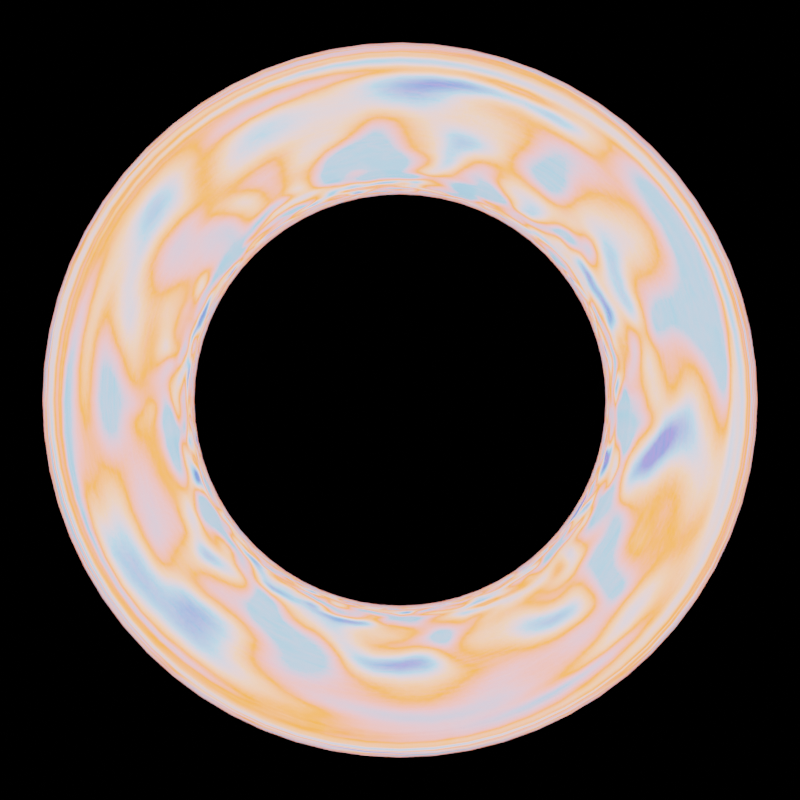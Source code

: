 # Source: shimmer-art.blend  (saved by Blender 5.0.118; exported with 4.5.12 LTS)
import bpy
from mathutils import Matrix  # noqa: F401  (used for matrix-valued properties, if any)

bpy.ops.wm.read_factory_settings(use_empty=True)
scene = bpy.context.scene
scene.name = 'logo_light'

# ---- collections
col_collection_001 = bpy.data.collections.new('Collection.001'); scene.collection.children.link(col_collection_001)

# ---- materials (node trees are filled in below, after node groups)
mat_material = bpy.data.materials.new('Material')
mat_material_003 = bpy.data.materials.new('Material.003')
mat_material_004 = bpy.data.materials.new('Material.004')

# ---- material node trees
mat_material.use_nodes = True; mat_material.node_tree.nodes.clear()
_N = mat_material.node_tree.nodes; _L = mat_material.node_tree.links
n0 = _N.new('ShaderNodeOutputMaterial'); n0.name = 'Material Output'; n0.location = (114, 71)
n1 = _N.new('ShaderNodeValToRGB'); n1.name = 'Color Ramp'; n1.location = (-500, -9)
while len(n1.color_ramp.elements) > 1: n1.color_ramp.elements.remove(n1.color_ramp.elements[-1])
n1.color_ramp.elements[0].position = 0.0; n1.color_ramp.elements[0].color = (0.05212, 0.08539, 0.3739, 1.0)
_e = n1.color_ramp.elements.new(0.2052); _e.color = (0.1532, 0.3158, 0.4912, 1.0)
_e = n1.color_ramp.elements.new(0.4126); _e.color = (0.6255, 0.2735, 0.1613, 1.0)
_e = n1.color_ramp.elements.new(0.625); _e.color = (0.9202, 0.1444, 0.01976, 1.0)
_e = n1.color_ramp.elements.new(1.0); _e.color = (0.1274, 0.2582, 0.402, 1.0)
n2 = _N.new('ShaderNodeEmission'); n2.name = 'Emission'; n2.location = (-68, -25)
n2.inputs[1].default_value = 4.33
n3 = _N.new('ShaderNodeTexNoise'); n3.name = 'Noise Texture'; n3.location = (-951, -173)
n3.width = 145
n3.normalize = False
n3.inputs[2].default_value = -3.32
n3.inputs[3].default_value = 0.3
n3.inputs[4].default_value = 0.08602
n3.inputs[5].default_value = 38.3
n3.inputs[8].default_value = 0.6
n4 = _N.new('ShaderNodeMath'); n4.name = 'Math'; n4.location = (-762, -190)
n4.inputs[1].default_value = 0.61
n5 = _N.new('ShaderNodeMapping'); n5.name = 'Mapping'; n5.location = (-1131, -213)
n6 = _N.new('ShaderNodeNewGeometry'); n6.name = 'Geometry'; n6.location = (-1346, -285)
_L.new(n1.outputs[0], n2.inputs[0])
_L.new(n2.outputs[0], n0.inputs[0])
_L.new(n4.outputs[0], n1.inputs[0])
_L.new(n3.outputs[0], n4.inputs[0])
_L.new(n5.outputs[0], n3.inputs[0])
_L.new(n6.outputs[0], n5.inputs[0])
n0.is_active_output = True
mat_material_003.use_nodes = True; mat_material_003.node_tree.nodes.clear()
_N = mat_material_003.node_tree.nodes; _L = mat_material_003.node_tree.links
n0 = _N.new('ShaderNodeOutputMaterial'); n0.name = 'Material Output'; n0.location = (200, 100)
n0.is_active_output = True
mat_material_004.use_nodes = True; mat_material_004.node_tree.nodes.clear()
_N = mat_material_004.node_tree.nodes; _L = mat_material_004.node_tree.links
n0 = _N.new('ShaderNodeOutputMaterial'); n0.name = 'Material Output'; n0.location = (200, 100)
n1 = _N.new('ShaderNodeBsdfGlass'); n1.name = 'Glass BSDF'; n1.location = (-127, 29)
_L.new(n1.outputs[0], n0.inputs[0])
n0.is_active_output = True

# ---- cameras
cam_camera_001 = bpy.data.cameras.new('Camera.001')
cam_camera_001.type = 'ORTHO'
cam_camera_001.ortho_scale = 2.0

# ---- meshes
me_plane_001 = bpy.data.meshes.new('Plane.001')
me_plane_001.from_pydata([(-74.58, -74.58, 0.0), (74.58, -74.58, 0.0), (-74.58, 74.58, 0.0), (74.58, 74.58, 0.0)], [], [(0, 1, 3, 2)])
_uv = me_plane_001.uv_layers.new(name='UVMap')
_uv.uv.foreach_set('vector', [0.0, 0.0, 1.0, 0.0, 1.0, 1.0, 0.0, 1.0])
me_plane_001.materials.append(mat_material)
me_plane_001.update()
me_plane_003 = bpy.data.meshes.new('Plane.003')
me_plane_003.from_pydata([(-3.21, -3.21, 0.0), (3.21, -3.21, 0.0), (-3.21, 3.21, 0.0), (3.21, 3.21, 0.0)], [], [(0, 1, 3, 2)])
_uv = me_plane_003.uv_layers.new(name='UVMap')
_uv.uv.foreach_set('vector', [0.0, 0.0, 1.0, 0.0, 1.0, 1.0, 0.0, 1.0])
me_plane_003.materials.append(mat_material_003)
me_plane_003.update()
me_supertoroid = bpy.data.meshes.new('SuperToroid')
me_supertoroid.from_pydata([(0.9391, 3.07e-10, -7.11e-10), (0.8756, 3.07e-10, 0.1532), (0.7224, 3.07e-10, 0.2167), (0.5691, 3.07e-10, 0.1532), (0.5057, 3.07e-10, -7.11e-10), (0.5691, 3.07e-10, -0.1532), (0.7224, 3.07e-10, -0.2167), (0.8756, 3.07e-10, -0.1532), (0.8676, 0.3594, -7.11e-10), (0.809, 0.3351, 0.1532), (0.6674, 0.2764, 0.2167), (0.5258, 0.2178, 0.1532), (0.4672, 0.1935, -7.11e-10), (0.5258, 0.2178, -0.1532), (0.6674, 0.2764, -0.2167), (0.809, 0.3351, -0.1532), (0.664, 0.664, -7.11e-10), (0.6192, 0.6192, 0.1532), (0.5108, 0.5108, 0.2167), (0.4024, 0.4024, 0.1532), (0.3576, 0.3576, -7.11e-10), (0.4024, 0.4024, -0.1532), (0.5108, 0.5108, -0.2167), (0.6192, 0.6192, -0.1532), (0.3594, 0.8676, -7.11e-10), (0.3351, 0.809, 0.1532), (0.2764, 0.6674, 0.2167), (0.2178, 0.5258, 0.1532), (0.1935, 0.4672, -7.11e-10), (0.2178, 0.5258, -0.1532), (0.2764, 0.6674, -0.2167), (0.3351, 0.809, -0.1532), (9.049e-10, 0.9391, -7.11e-10), (9.049e-10, 0.8756, 0.1532), (9.049e-10, 0.7224, 0.2167), (9.049e-10, 0.5691, 0.1532), (9.049e-10, 0.5057, -7.11e-10), (9.049e-10, 0.5691, -0.1532), (9.049e-10, 0.7224, -0.2167), (9.049e-10, 0.8756, -0.1532), (-0.3594, 0.8676, -7.11e-10), (-0.3351, 0.809, 0.1532), (-0.2764, 0.6674, 0.2167), (-0.2178, 0.5258, 0.1532), (-0.1935, 0.4672, -7.11e-10), (-0.2178, 0.5258, -0.1532), (-0.2764, 0.6674, -0.2167), (-0.3351, 0.809, -0.1532), (-0.664, 0.664, -7.11e-10), (-0.6192, 0.6192, 0.1532), (-0.5108, 0.5108, 0.2167), (-0.4024, 0.4024, 0.1532), (-0.3576, 0.3576, -7.11e-10), (-0.4024, 0.4024, -0.1532), (-0.5108, 0.5108, -0.2167), (-0.6192, 0.6192, -0.1532), (-0.8676, 0.3594, -7.11e-10), (-0.809, 0.3351, 0.1532), (-0.6674, 0.2764, 0.2167), (-0.5258, 0.2178, 0.1532), (-0.4672, 0.1935, -7.11e-10), (-0.5258, 0.2178, -0.1532), (-0.6674, 0.2764, -0.2167), (-0.809, 0.3351, -0.1532), (-0.9391, 3.07e-10, -7.11e-10), (-0.8756, 3.07e-10, 0.1532), (-0.7224, 3.07e-10, 0.2167), (-0.5691, 3.07e-10, 0.1532), (-0.5057, 3.07e-10, -7.11e-10), (-0.5691, 3.07e-10, -0.1532), (-0.7224, 3.07e-10, -0.2167), (-0.8756, 3.07e-10, -0.1532), (-0.8676, -0.3594, -7.11e-10), (-0.809, -0.3351, 0.1532), (-0.6674, -0.2764, 0.2167), (-0.5258, -0.2178, 0.1532), (-0.4672, -0.1935, -7.11e-10), (-0.5258, -0.2178, -0.1532), (-0.6674, -0.2764, -0.2167), (-0.809, -0.3351, -0.1532), (-0.664, -0.664, -7.11e-10), (-0.6192, -0.6192, 0.1532), (-0.5108, -0.5108, 0.2167), (-0.4024, -0.4024, 0.1532), (-0.3576, -0.3576, -7.11e-10), (-0.4024, -0.4024, -0.1532), (-0.5108, -0.5108, -0.2167), (-0.6192, -0.6192, -0.1532), (-0.3594, -0.8676, -7.11e-10), (-0.3351, -0.809, 0.1532), (-0.2764, -0.6674, 0.2167), (-0.2178, -0.5258, 0.1532), (-0.1935, -0.4672, -7.11e-10), (-0.2178, -0.5258, -0.1532), (-0.2764, -0.6674, -0.2167), (-0.3351, -0.809, -0.1532), (9.049e-10, -0.9391, -7.11e-10), (9.049e-10, -0.8756, 0.1532), (9.049e-10, -0.7224, 0.2167), (9.049e-10, -0.5691, 0.1532), (9.049e-10, -0.5057, -7.11e-10), (9.049e-10, -0.5691, -0.1532), (9.049e-10, -0.7224, -0.2167), (9.049e-10, -0.8756, -0.1532), (0.3594, -0.8676, -7.11e-10), (0.3351, -0.809, 0.1532), (0.2764, -0.6674, 0.2167), (0.2178, -0.5258, 0.1532), (0.1935, -0.4672, -7.11e-10), (0.2178, -0.5258, -0.1532), (0.2764, -0.6674, -0.2167), (0.3351, -0.809, -0.1532), (0.664, -0.664, -7.11e-10), (0.6192, -0.6192, 0.1532), (0.5108, -0.5108, 0.2167), (0.4024, -0.4024, 0.1532), (0.3576, -0.3576, -7.11e-10), (0.4024, -0.4024, -0.1532), (0.5108, -0.5108, -0.2167), (0.6192, -0.6192, -0.1532), (0.8676, -0.3594, -7.11e-10), (0.809, -0.3351, 0.1532), (0.6674, -0.2764, 0.2167), (0.5258, -0.2178, 0.1532), (0.4672, -0.1935, -7.11e-10), (0.5258, -0.2178, -0.1532), (0.6674, -0.2764, -0.2167), (0.809, -0.3351, -0.1532)], [], [(8, 0, 7, 15), (0, 8, 9, 1), (1, 9, 10, 2), (2, 10, 11, 3), (3, 11, 12, 4), (4, 12, 13, 5), (5, 13, 14, 6), (6, 14, 15, 7), (16, 8, 15, 23), (8, 16, 17, 9), (9, 17, 18, 10), (10, 18, 19, 11), (11, 19, 20, 12), (12, 20, 21, 13), (13, 21, 22, 14), (14, 22, 23, 15), (24, 16, 23, 31), (16, 24, 25, 17), (17, 25, 26, 18), (18, 26, 27, 19), (19, 27, 28, 20), (20, 28, 29, 21), (21, 29, 30, 22), (22, 30, 31, 23), (32, 24, 31, 39), (24, 32, 33, 25), (25, 33, 34, 26), (26, 34, 35, 27), (27, 35, 36, 28), (28, 36, 37, 29), (29, 37, 38, 30), (30, 38, 39, 31), (40, 32, 39, 47), (32, 40, 41, 33), (33, 41, 42, 34), (34, 42, 43, 35), (35, 43, 44, 36), (36, 44, 45, 37), (37, 45, 46, 38), (38, 46, 47, 39), (48, 40, 47, 55), (40, 48, 49, 41), (41, 49, 50, 42), (42, 50, 51, 43), (43, 51, 52, 44), (44, 52, 53, 45), (45, 53, 54, 46), (46, 54, 55, 47), (56, 48, 55, 63), (48, 56, 57, 49), (49, 57, 58, 50), (50, 58, 59, 51), (51, 59, 60, 52), (52, 60, 61, 53), (53, 61, 62, 54), (54, 62, 63, 55), (64, 56, 63, 71), (56, 64, 65, 57), (57, 65, 66, 58), (58, 66, 67, 59), (59, 67, 68, 60), (60, 68, 69, 61), (61, 69, 70, 62), (62, 70, 71, 63), (72, 64, 71, 79), (64, 72, 73, 65), (65, 73, 74, 66), (66, 74, 75, 67), (67, 75, 76, 68), (68, 76, 77, 69), (69, 77, 78, 70), (70, 78, 79, 71), (80, 72, 79, 87), (72, 80, 81, 73), (73, 81, 82, 74), (74, 82, 83, 75), (75, 83, 84, 76), (76, 84, 85, 77), (77, 85, 86, 78), (78, 86, 87, 79), (88, 80, 87, 95), (80, 88, 89, 81), (81, 89, 90, 82), (82, 90, 91, 83), (83, 91, 92, 84), (84, 92, 93, 85), (85, 93, 94, 86), (86, 94, 95, 87), (96, 88, 95, 103), (88, 96, 97, 89), (89, 97, 98, 90), (90, 98, 99, 91), (91, 99, 100, 92), (92, 100, 101, 93), (93, 101, 102, 94), (94, 102, 103, 95), (104, 96, 103, 111), (96, 104, 105, 97), (97, 105, 106, 98), (98, 106, 107, 99), (99, 107, 108, 100), (100, 108, 109, 101), (101, 109, 110, 102), (102, 110, 111, 103), (112, 104, 111, 119), (104, 112, 113, 105), (105, 113, 114, 106), (106, 114, 115, 107), (107, 115, 116, 108), (108, 116, 117, 109), (109, 117, 118, 110), (110, 118, 119, 111), (120, 112, 119, 127), (112, 120, 121, 113), (113, 121, 122, 114), (114, 122, 123, 115), (115, 123, 124, 116), (116, 124, 125, 117), (117, 125, 126, 118), (118, 126, 127, 119), (0, 120, 127, 7), (120, 0, 1, 121), (121, 1, 2, 122), (122, 2, 3, 123), (123, 3, 4, 124), (124, 4, 5, 125), (125, 5, 6, 126), (126, 6, 7, 127)])
me_supertoroid.polygons.foreach_set('use_smooth', [True] * 128)
me_supertoroid.materials.append(mat_material_004)
me_supertoroid.update()
me_plane_005 = bpy.data.meshes.new('Plane.005')
me_plane_005.from_pydata([(-74.58, -74.58, 0.0), (74.58, -74.58, 0.0), (-74.58, 74.58, 0.0), (74.58, 74.58, 0.0)], [], [(0, 1, 3, 2)])
_uv = me_plane_005.uv_layers.new(name='UVMap')
_uv.uv.foreach_set('vector', [0.0, 0.0, 1.0, 0.0, 1.0, 1.0, 0.0, 1.0])
me_plane_005.materials.append(mat_material)
me_plane_005.update()

# ---- objects
ob_camera_001 = bpy.data.objects.new('Camera.001', cam_camera_001)
ob_plane_004 = bpy.data.objects.new('Plane.004', me_plane_001)
ob_plane_005 = bpy.data.objects.new('Plane.005', me_plane_003)
ob_supertoroid = bpy.data.objects.new('SuperToroid', me_supertoroid)
ob_plane_006 = bpy.data.objects.new('Plane.006', me_plane_005)

# ---- transforms, parenting, visibility, modifiers, constraints
ob_camera_001.location = (0.0, 0.0, 2.369)
ob_plane_004.location = (0.0, 0.0, -0.8744)
ob_plane_005.location = (0.0, 0.0, -0.01919)
_m = ob_plane_005.modifiers.new('Boolean', 'BOOLEAN')
_m.object = ob_supertoroid
ob_supertoroid.location = (0.0, 0.0, 0.0)
_m = ob_supertoroid.modifiers.new('Subdivision', 'SUBSURF')
_m.levels = 2
ob_plane_006.location = (0.0, 0.0, 5.063)

# ---- collection membership
col_collection_001.objects.link(ob_camera_001)
col_collection_001.objects.link(ob_plane_004)
col_collection_001.objects.link(ob_plane_005)
col_collection_001.objects.link(ob_supertoroid)
col_collection_001.objects.link(ob_plane_006)

# ---- scene / render settings (as saved in the file)
scene.camera = ob_camera_001
scene.frame_start = 1; scene.frame_end = 250; scene.frame_set(0)
scene.render.engine = 'CYCLES'
scene.render.image_settings.file_format = 'FFMPEG'
scene.render.image_settings.color_mode = 'RGB'
scene.render.resolution_x = 2048
scene.render.resolution_y = 2048
scene.render.preview_pixel_size = '1'
scene.render.film_transparent = True
scene.render.bake_bias = 0.0
scene.render.bake_samples = 0
scene.cycles.adaptive_threshold = 0.1
scene.cycles.caustics_reflective = False
scene.cycles.caustics_refractive = False
scene.cycles.max_bounces = 8
scene.cycles.diffuse_bounces = 1
scene.cycles.transmission_bounces = 8
scene.cycles.volume_bounces = 2
scene.cycles.use_fast_gi = True
scene.cycles.ao_bounces = 2
scene.cycles.ao_bounces_render = 2
scene.cycles.use_auto_tile = False
scene.view_settings.view_transform = 'Filmic'
bpy.context.view_layer.update()
